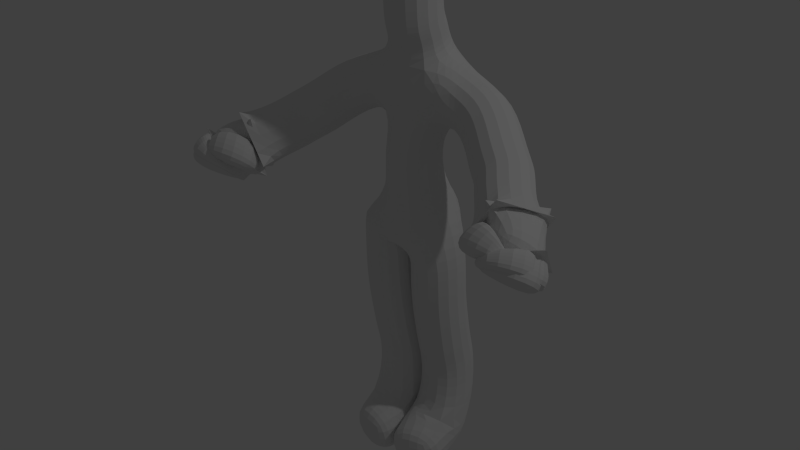 # Source: unit.blend  (saved by Blender 2.76.0; exported with 4.5.12 LTS)
import bpy
from mathutils import Matrix  # noqa: F401  (used for matrix-valued properties, if any)

bpy.ops.wm.read_factory_settings(use_empty=True)
scene = bpy.context.scene
scene.name = 'Scene'

# ---- collections
col_collection_1 = bpy.data.collections.new('Collection 1'); scene.collection.children.link(col_collection_1)

# ---- world
world_world = bpy.data.worlds.new('World'); scene.world = world_world
world_world.color = (0.05088, 0.05088, 0.05088)
world_world.use_sun_shadow = False
world_world.sun_shadow_jitter_overblur = 0.0
world_world.cycles.sampling_method = 'MANUAL'
world_world.cycles.sample_map_resolution = 256

# ---- cameras
cam_camera = bpy.data.cameras.new('Camera')
cam_camera.clip_end = 100.0
cam_camera.lens = 35.0
cam_camera.sensor_width = 32.0
cam_camera.sensor_height = 18.0
cam_camera.ortho_scale = 7.314
cam_camera.dof.focus_distance = 0.0
cam_camera.dof.aperture_fstop = 128.0

# ---- lights
light_lamp = bpy.data.lights.new('Lamp', 'POINT')
light_lamp.transmission_factor = 0.0
light_lamp.cutoff_distance = 30.0
light_lamp.energy = 100.0
light_lamp.shadow_buffer_clip_start = 1.001
light_lamp.shadow_soft_size = 0.1
light_lamp.shadow_maximum_resolution = 0.006
light_lamp.use_absolute_resolution = True
light_lamp.cycles.use_multiple_importance_sampling = False

# ---- meshes
me_plane = bpy.data.meshes.new('Plane')
me_plane.from_pydata([(-2.825e-25, -0.04082, 2.298), (0.0, 2.118e-08, 3.653), (0.6665, 0.008084, 3.291), (1.338, -0.6408, 2.767), (0.9049, -0.1942, 3.066), (0.0, -0.1142, 2.881), (0.0, -0.001811, 3.726), (0.0, -0.05102, 3.903), (0.0, -0.1084, 3.996), (0.3609, 0.04501, 3.376), (0.0, -0.1216, 4.525), (0.2623, -0.08163, 2.122), (0.236, 0.1202, 0.3292), (0.2468, -0.0497, 1.562), (0.2171, 0.03515, 0.2111), (0.2313, 0.2523, 0.009099), (0.2218, -0.2618, 0.1048), (0.2596, -0.4615, 0.07241), (0.2414, 0.04942, 1.061), (0.2387, 0.1297, 0.8205), (1.442, -0.6603, 2.775), (1.318, -0.8829, 2.728), (1.445, -0.8281, 2.72), (1.468, -0.7917, 2.683), (1.471, -0.7473, 2.646), (1.462, -0.6948, 2.628), (1.511, -0.9577, 2.585), (1.529, -0.9375, 2.522), (1.542, -0.8709, 2.505), (1.49, -0.792, 2.507), (1.329, -0.9346, 2.637), (1.351, -0.8101, 2.759), (1.479, -0.8726, 2.683), (1.513, -0.9067, 2.652), (1.504, -0.8424, 2.636), (1.541, -0.8822, 2.597), (1.506, -0.796, 2.603), (1.542, -0.8264, 2.568), (1.501, -0.7409, 2.576), (1.503, -0.7623, 2.549), (6.215e-25, 0.2485, 2.124), (1.119, -0.4047, 2.901), (1.176e-09, -0.02306, 3.169), (0.0, -0.05708, 2.532), (1.031, -0.2668, 2.983), (1.319, -0.6201, 2.779)], [(42, 1), (9, 2), (45, 3), (2, 4), (43, 5), (1, 6), (6, 7), (7, 8), (1, 9), (8, 10), (11, 0), (13, 11), (18, 13), (14, 12), (15, 14), (14, 16), (16, 17), (19, 18), (12, 19), (3, 20), (31, 21), (20, 22), (20, 23), (20, 24), (20, 25), (33, 26), (35, 27), (37, 28), (39, 29), (21, 30), (20, 31), (22, 32), (32, 33), (23, 34), (34, 35), (24, 36), (36, 37), (25, 38), (38, 39), (0, 40), (44, 41), (5, 42), (0, 43), (4, 44), (41, 45)], [])
me_plane.use_remesh_preserve_volume = False
me_plane.use_remesh_preserve_attributes = False
me_plane.use_mirror_vertex_groups = False
me_plane.update()
arm_armature_001 = bpy.data.armatures.new('Armature.001')  # bones are not reproduced

# ---- objects
ob_metarig = bpy.data.objects.new('metarig', arm_armature_001)
ob_plane = bpy.data.objects.new('Plane', me_plane)
ob_lamp = bpy.data.objects.new('Lamp', light_lamp)
ob_camera = bpy.data.objects.new('Camera', cam_camera)

# ---- transforms, parenting, visibility, modifiers, constraints
ob_metarig.location = (0.0, 0.0, 0.0)
ob_metarig.lineart.crease_threshold = 0.0
ob_plane.location = (0.0, 0.0, 0.0)
ob_plane.scale = (0.4769, 0.4769, 0.4769)
ob_plane.lineart.crease_threshold = 0.0
_m = ob_plane.modifiers.new('Mirror', 'MIRROR')
_m = ob_plane.modifiers.new('Skin', 'SKIN')
_m = ob_plane.modifiers.new('Subsurf', 'SUBSURF')
_m.uv_smooth = 'PRESERVE_CORNERS'
_m.quality = 2
_m.levels = 2
_m.show_only_control_edges = False
ob_lamp.location = (4.076, 1.005, 5.904)
ob_lamp.rotation_euler = (0.6503, 0.05522, 1.866)
ob_lamp.lock_rotations_4d = False
ob_lamp.empty_display_type = 'ARROWS'
ob_lamp.color = (0.0, 0.0, 0.0, 0.0)
ob_lamp.lineart.crease_threshold = 0.0
ob_camera.location = (7.481, -6.508, 5.344)
ob_camera.rotation_euler = (1.109, 0.01082, 0.8149)
ob_camera.lock_rotations_4d = False
ob_camera.empty_display_type = 'ARROWS'
ob_camera.color = (0.0, 0.0, 0.0, 0.0)
ob_camera.display_type = 'WIRE'
ob_camera.lineart.crease_threshold = 0.0

# ---- collection membership
col_collection_1.objects.link(ob_metarig)
col_collection_1.objects.link(ob_plane)
col_collection_1.objects.link(ob_lamp)
col_collection_1.objects.link(ob_camera)

# ---- scene / render settings (as saved in the file)
scene.camera = ob_plane
scene.frame_start = 1; scene.frame_end = 250; scene.frame_set(1)
scene.render.engine = 'BLENDER_EEVEE_NEXT'
scene.render.resolution_percentage = 50
scene.render.dither_intensity = 0.0
scene.cycles.use_denoising = False
scene.cycles.samples = 10
scene.cycles.sampling_pattern = 'TABULATED_SOBOL'
scene.cycles.light_sampling_threshold = 0.0
scene.cycles.use_adaptive_sampling = False
scene.cycles.use_light_tree = False
scene.cycles.blur_glossy = 0.0
scene.cycles.pixel_filter_type = 'GAUSSIAN'
scene.cycles.sample_clamp_indirect = 0.0
scene.view_settings.view_transform = 'Standard'
bpy.context.view_layer.update()

# ---- added for rendering (the .blend has no active camera): camera
cam_auto = bpy.data.cameras.new('AutoCamera')
cam_auto.lens = 50.0
cam_auto.sensor_width = 36.0
cam_auto.clip_end = 1000.0
ob_auto_camera = bpy.data.objects.new('AutoCamera', cam_auto)
scene.collection.objects.link(ob_auto_camera)
ob_auto_camera.location = (2.52434, -3.15935, 3.09197)
ob_auto_camera.rotation_euler = (1.09748, -7.21219e-08, 0.694738)
scene.camera = ob_auto_camera
bpy.context.view_layer.update()
